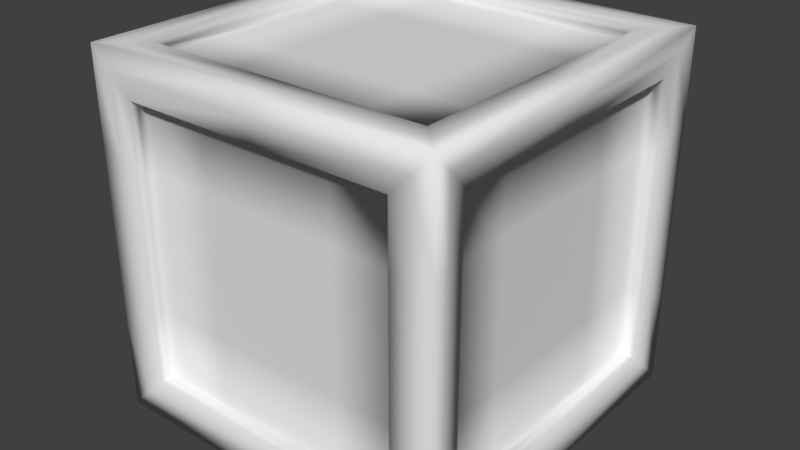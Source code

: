 # Source: TNT.blend  (saved by Blender 2.78.0; exported with 4.5.12 LTS)
import bpy
from mathutils import Matrix  # noqa: F401  (used for matrix-valued properties, if any)

bpy.ops.wm.read_factory_settings(use_empty=True)
scene = bpy.context.scene
scene.name = 'Scene'

# ---- collections
col_collection_1 = bpy.data.collections.new('Collection 1'); scene.collection.children.link(col_collection_1)

# ---- materials (node trees are filled in below, after node groups)
mat_material = bpy.data.materials.new('Material')
mat_material.alpha_threshold = 0.0
mat_material.use_transparent_shadow = False
mat_material.roughness = 0.5
mat_material.line_color = (0.0, 0.0, 0.0, 1.0)

# ---- material node trees

# ---- world
world_world = bpy.data.worlds.new('World'); scene.world = world_world
world_world.color = (0.05088, 0.05088, 0.05088)
world_world.use_sun_shadow = False
world_world.sun_shadow_jitter_overblur = 0.0
world_world.cycles.sampling_method = 'MANUAL'

# ---- meshes
me_cube = bpy.data.meshes.new('Cube')
me_cube.from_pydata([(1.0, 1.0, -1.0), (1.0, -1.0, -1.0), (-1.0, -1.0, -1.0), (-1.0, 1.0, -1.0), (1.0, 1.0, 1.0), (1.0, -1.0, 1.0), (-1.0, -1.0, 1.0), (-1.0, 1.0, 1.0), (0.7658, 0.9914, -0.7694), (-0.7658, 0.9914, -0.7694), (0.7658, 0.9914, 0.7694), (0.7658, -0.9914, -0.7694), (-0.7658, -0.9914, -0.7694), (0.7658, -0.9914, 0.7694), (-0.7658, -0.9914, 0.7694), (-0.7658, 0.9914, 0.7694), (0.9719, 0.7855, -0.7855), (0.9719, -0.7855, -0.7855), (0.9719, 0.7855, 0.7855), (0.9719, -0.7855, 0.7855), (-0.9719, -0.7855, -0.7855), (-0.9719, 0.7855, -0.7855), (-0.9719, -0.7855, 0.7855), (-0.9719, 0.7855, 0.7855), (0.7997, 0.7997, -0.9938), (0.7997, -0.7997, -0.9938), (-0.7997, 0.7997, -0.9938), (-0.7997, -0.7997, -0.9938), (0.7997, 0.7997, 0.9938), (0.7997, -0.7997, 0.9938), (-0.7997, 0.7997, 0.9938), (-0.7997, -0.7997, 0.9938), (0.8912, 0.7855, -0.7855), (0.8912, -0.7855, -0.7855), (0.8912, 0.7855, 0.7855), (0.8912, -0.7855, 0.7855), (-0.8912, -0.7855, -0.7855), (-0.8912, 0.7855, -0.7855), (-0.8912, -0.7855, 0.7855), (-0.8912, 0.7855, 0.7855), (0.7658, 0.9077, -0.7694), (-0.7658, 0.9077, -0.7694), (0.7658, 0.9077, 0.7694), (0.7658, -0.9077, -0.7694), (-0.7658, -0.9077, -0.7694), (0.7658, -0.9077, 0.7694), (-0.7658, -0.9077, 0.7694), (-0.7658, 0.9077, 0.7694), (0.7997, 0.7997, -0.9255), (0.7997, -0.7997, -0.9255), (-0.7997, 0.7997, -0.9255), (-0.7997, -0.7997, -0.9255), (0.7997, 0.7997, 0.9255), (0.7997, -0.7997, 0.9255), (-0.7997, 0.7997, 0.9255), (-0.7997, -0.7997, 0.9255), (1.0, -5.96e-08, -1.0), (1.788e-07, 1.0, -1.0), (1.0, 1.0, 0.0), (0.0, -1.0, -1.0), (1.0, -1.0, 0.0), (-1.0, 2.98e-07, -1.0), (-1.0, -1.0, 0.0), (-1.0, 1.0, 0.0), (1.0, -5.364e-07, 1.0), (2.384e-07, 1.0, 1.0), (-5.364e-07, -1.0, 1.0), (-1.0, 1.788e-07, 1.0), (1.788e-07, 0.9914, -0.7694), (0.7658, 0.9914, 0.0), (-5.96e-08, -0.9914, -0.7694), (0.7658, -0.9914, 0.0), (-0.7658, -0.9914, 0.0), (-0.7658, 0.9914, 0.0), (2.384e-07, 0.9914, 0.7694), (-2.98e-07, -0.9914, 0.7694), (-0.8829, -0.9957, -0.8847), (-0.8829, -0.9957, 0.8847), (0.8829, -0.9957, 0.8847), (0.8829, -0.9957, -0.8847), (0.8829, 0.9957, -0.8847), (0.8829, 0.9957, 0.8847), (-0.8829, 0.9957, 0.8847), (-0.8829, 0.9957, -0.8847), (0.9719, -5.96e-08, -0.7855), (0.9719, 0.7855, 0.0), (0.9719, -0.7855, 0.0), (-0.9719, 2.384e-07, -0.7855), (-0.9719, -0.7855, 0.0), (-0.9719, 0.7855, 0.0), (0.9719, -4.768e-07, 0.7855), (-0.9719, 1.192e-07, 0.7855), (-0.9859, -0.8927, 0.8927), (-0.9859, -0.8927, -0.8927), (0.9859, -0.8927, -0.8927), (0.9859, -0.8927, 0.8927), (0.9859, 0.8927, 0.8927), (0.9859, 0.8927, -0.8927), (-0.9859, 0.8927, 0.8927), (-0.9859, 0.8927, -0.8927), (0.7997, 0.0, -0.9938), (1.192e-07, 0.7997, -0.9938), (-1.192e-07, -0.7997, -0.9938), (-0.7997, 1.788e-07, -0.9938), (0.7997, -4.768e-07, 0.9938), (1.788e-07, 0.7997, 0.9938), (-4.768e-07, -0.7997, 0.9938), (-0.7997, 1.192e-07, 0.9938), (-0.8999, -0.8999, 0.9969), (-0.8999, 0.8999, 0.9969), (0.8999, -0.8999, -0.9969), (0.8999, 0.8999, -0.9969), (0.8999, 0.8999, 0.9969), (-0.8999, 0.8999, -0.9969), (-0.8999, -0.8999, -0.9969), (0.8999, -0.8999, 0.9969), (0.8912, -5.96e-08, -0.7855), (0.8912, 0.7855, 0.0), (0.8912, -0.7855, 0.0), (-0.8912, 2.384e-07, -0.7855), (-0.8912, -0.7855, 0.0), (-0.8912, 0.7855, 0.0), (0.8912, -4.768e-07, 0.7855), (-0.8912, 1.192e-07, 0.7855), (0.9315, 0.7855, -0.7855), (0.9315, -0.7855, -0.7855), (-0.9315, 0.7855, 0.7855), (-0.9315, -0.7855, 0.7855), (-0.9315, 0.7855, -0.7855), (-0.9315, -0.7855, -0.7855), (0.9315, 0.7855, 0.7855), (0.9315, -0.7855, 0.7855), (1.788e-07, 0.9077, -0.7694), (0.7658, 0.9077, 0.0), (-5.96e-08, -0.9077, -0.7694), (0.7658, -0.9077, 0.0), (-0.7658, -0.9077, 0.0), (-0.7658, 0.9077, 0.0), (2.384e-07, 0.9077, 0.7694), (-2.98e-07, -0.9077, 0.7694), (-0.7658, 0.9495, 0.7694), (-0.7658, 0.9495, -0.7694), (0.7658, -0.9495, 0.7694), (0.7658, -0.9495, -0.7694), (0.7658, 0.9495, -0.7694), (0.7658, 0.9495, 0.7694), (-0.7658, -0.9495, -0.7694), (-0.7658, -0.9495, 0.7694), (0.7997, 0.0, -0.9255), (1.192e-07, 0.7997, -0.9255), (-1.192e-07, -0.7997, -0.9255), (-0.7997, 1.788e-07, -0.9255), (0.7997, -4.768e-07, 0.9255), (1.788e-07, 0.7997, 0.9255), (-4.768e-07, -0.7997, 0.9255), (-0.7997, 1.192e-07, 0.9255), (0.7997, -0.7997, 0.9596), (-0.7997, -0.7997, 0.9596), (0.7997, 0.7997, 0.9596), (-0.7997, -0.7997, -0.9596), (0.7997, -0.7997, -0.9596), (0.7997, 0.7997, -0.9596), (-0.7997, 0.7997, 0.9596), (-0.7997, 0.7997, -0.9596), (1.192e-07, 0.7997, -0.9596), (-0.7997, 1.788e-07, -0.9596), (1.788e-07, 0.7997, 0.9596), (-0.7997, 1.192e-07, 0.9596), (0.7997, 0.0, -0.9596), (-1.192e-07, -0.7997, -0.9596), (-1.49e-07, -1.788e-07, 0.9255), (0.0, 8.941e-08, -0.9255), (-2.98e-07, -0.9495, 0.7694), (1.788e-07, 0.9495, -0.7694), (-5.96e-08, -0.9495, -0.7694), (-0.7658, -0.9495, 0.0), (2.384e-07, 0.9495, 0.7694), (0.7658, 0.9495, 0.0), (2.384e-07, 0.9077, 0.0), (-1.788e-07, -0.9077, 0.0), (0.9315, -0.7855, 0.0), (-0.9315, -0.7855, 0.0), (0.9315, -4.768e-07, 0.7855), (0.9315, 0.7855, 0.0), (-0.9315, 2.384e-07, -0.7855), (-0.9315, 0.7855, 0.0), (-0.8912, 1.788e-07, 0.0), (0.8912, -2.98e-07, 0.0), (0.8999, -5.066e-07, 0.9969), (-5.066e-07, -0.8999, 0.9969), (1.49e-07, 0.8999, -0.9969), (-5.96e-08, -0.8999, -0.9969), (-0.8999, 2.384e-07, -0.9969), (2.086e-07, 0.8999, 0.9969), (-4.768e-07, -0.7997, 0.9596), (0.7997, -4.768e-07, 0.9596), (0.9859, -5.066e-07, 0.8927), (-0.9859, 2.682e-07, -0.8927), (-0.9859, 0.8927, 0.0), (0.9859, -5.96e-08, -0.8927), (-0.9859, 1.49e-07, 0.8927), (0.9859, 0.8927, 0.0), (0.9315, -5.96e-08, -0.7855), (-0.9315, 1.192e-07, 0.7855), (-4.172e-07, -0.9957, 0.8847), (1.788e-07, 0.9957, -0.8847), (-2.98e-08, -0.9957, -0.8847), (-0.8829, 0.9957, 0.0), (2.384e-07, 0.9957, 0.8847), (0.8829, 0.9957, 0.0), (-0.7658, 0.9495, 0.0), (0.7658, -0.9495, 0.0), (-0.8829, -0.9957, 0.0), (-0.9859, -0.8927, 0.0), (0.8829, -0.9957, 0.0), (0.9859, -0.8927, 0.0), (-0.8999, 1.49e-07, 0.9969), (0.8999, -2.98e-08, -0.9969), (1.0, 1.0, 0.5), (1.0, -1.0, 0.5), (-1.0, -1.0, 0.5), (-1.0, 1.0, 0.5), (0.7658, 0.9914, 0.3847), (0.7658, -0.9914, 0.3847), (-0.7658, -0.9914, 0.3847), (-0.7658, 0.9914, 0.3847), (0.9719, 0.7855, 0.3927), (0.9719, -0.7855, 0.3927), (-0.9719, -0.7855, 0.3927), (-0.9719, 0.7855, 0.3927), (0.8912, 0.7855, 0.3927), (0.8912, -0.7855, 0.3927), (-0.8912, -0.7855, 0.3927), (-0.8912, 0.7855, 0.3927), (0.7658, 0.9077, 0.3847), (0.7658, -0.9077, 0.3847), (-0.7658, -0.9077, 0.3847), (-0.7658, 0.9077, 0.3847), (1.0, 1.0, -0.5), (1.0, -1.0, -0.5), (-1.0, -1.0, -0.5), (-1.0, 1.0, -0.5), (0.7658, 0.9914, -0.3847), (0.7658, -0.9914, -0.3847), (-0.7658, -0.9914, -0.3847), (-0.7658, 0.9914, -0.3847), (0.9719, 0.7855, -0.3927), (0.9719, -0.7855, -0.3927), (-0.9719, -0.7855, -0.3927), (-0.9719, 0.7855, -0.3927), (0.8912, 0.7855, -0.3927), (0.8912, -0.7855, -0.3927), (-0.8912, -0.7855, -0.3927), (-0.8912, 0.7855, -0.3927), (0.7658, 0.9077, -0.3847), (0.7658, -0.9077, -0.3847), (-0.7658, -0.9077, -0.3847), (-0.7658, 0.9077, -0.3847), (-0.7658, -0.9495, 0.3847), (-0.7658, -0.9495, -0.3847), (0.7658, 0.9495, 0.3847), (0.7658, 0.9495, -0.3847), (2.384e-07, 0.9077, 0.3847), (2.086e-07, 0.9077, -0.3847), (-1.192e-07, -0.9077, -0.3847), (-2.384e-07, -0.9077, 0.3847), (0.9315, -0.7855, 0.3927), (0.9315, -0.7855, -0.3927), (-0.9315, -0.7855, -0.3927), (-0.9315, -0.7855, 0.3927), (0.9315, 0.7855, -0.3927), (0.9315, 0.7855, 0.3927), (-0.9315, 0.7855, 0.3927), (-0.9315, 0.7855, -0.3927), (-0.8912, 2.086e-07, -0.3927), (-0.8912, 1.49e-07, 0.3927), (0.8912, -1.788e-07, -0.3927), (0.8912, -3.874e-07, 0.3927), (-0.9859, 0.8927, 0.4464), (-0.9859, 0.8927, -0.4464), (0.9859, 0.8927, -0.4464), (0.9859, 0.8927, 0.4464), (-0.8829, 0.9957, -0.4423), (-0.8829, 0.9957, 0.4423), (0.8829, 0.9957, 0.4423), (0.8829, 0.9957, -0.4423), (-0.7658, 0.9495, -0.3847), (-0.7658, 0.9495, 0.3847), (0.7658, -0.9495, -0.3847), (0.7658, -0.9495, 0.3847), (-0.8829, -0.9957, 0.4423), (-0.8829, -0.9957, -0.4423), (-0.9859, -0.8927, -0.4464), (-0.9859, -0.8927, 0.4464), (0.8829, -0.9957, -0.4423), (0.8829, -0.9957, 0.4423), (0.9859, -0.8927, 0.4464), (0.9859, -0.8927, -0.4464), (0.7997, -0.3999, -0.9255), (-0.3999, 0.7997, -0.9255), (-0.3999, -0.7997, -0.9255), (-0.7997, 0.3999, -0.9255), (0.7997, -0.3999, 0.9255), (-0.3999, 0.7997, 0.9255), (-0.3999, -0.7997, 0.9255), (-0.7997, 0.3999, 0.9255), (0.7997, 0.3999, -0.9255), (0.3999, 0.7997, -0.9255), (0.3999, -0.7997, -0.9255), (-0.7997, -0.3999, -0.9255), (0.7997, 0.3999, 0.9255), (0.3999, 0.7997, 0.9255), (0.3999, -0.7997, 0.9255), (-0.7997, -0.3999, 0.9255), (-3.129e-07, -0.3999, 0.9255), (1.49e-08, 0.3999, 0.9255), (0.3999, -3.278e-07, 0.9255), (-0.3999, -2.98e-08, 0.9255), (-0.3999, 1.341e-07, -0.9255), (0.3999, 4.47e-08, -0.9255), (5.96e-08, 0.3999, -0.9255), (-5.96e-08, -0.3999, -0.9255), (0.3999, -0.3999, -0.9255), (0.3999, 0.3999, -0.9255), (-0.3999, 0.3999, -0.9255), (-0.3999, 0.3999, 0.9255), (0.3999, 0.3999, 0.9255), (0.3999, -0.3999, 0.9255), (-0.3999, -0.3999, 0.9255), (-0.3999, -0.3999, -0.9255), (0.8912, -0.3927, -0.7855), (-0.8912, 0.3927, -0.7855), (0.8912, -0.3927, 0.7855), (-0.8912, 0.3927, 0.7855), (-0.3829, 0.9077, -0.7694), (-0.3829, -0.9077, -0.7694), (-0.3829, 0.9077, 0.7694), (-0.3829, -0.9077, 0.7694), (0.8912, 0.3927, -0.7855), (-0.8912, -0.3927, -0.7855), (0.8912, 0.3927, 0.7855), (-0.8912, -0.3927, 0.7855), (0.3829, 0.9077, -0.7694), (0.3829, -0.9077, -0.7694), (0.3829, 0.9077, 0.7694), (0.3829, -0.9077, 0.7694), (-0.3829, 0.9077, 0.0), (0.3829, 0.9077, 0.0), (-0.3829, -0.9077, 0.0), (0.3829, -0.9077, 0.0), (-0.8912, 0.3927, 0.0), (-0.8912, -0.3927, 0.0), (0.8912, -0.3927, 0.0), (0.8912, 0.3927, 0.0), (0.8912, 0.3927, 0.3927), (0.8912, 0.3927, -0.3927), (0.8912, -0.3927, -0.3927), (-0.8912, -0.3927, 0.3927), (-0.8912, -0.3927, -0.3927), (-0.8912, 0.3927, -0.3927), (0.3829, -0.9077, 0.3847), (0.3829, -0.9077, -0.3847), (-0.3829, -0.9077, -0.3847), (0.3829, 0.9077, -0.3847), (0.3829, 0.9077, 0.3847), (-0.3829, 0.9077, 0.3847), (-0.3829, 0.9077, -0.3847), (-0.3829, -0.9077, 0.3847), (-0.8912, 0.3927, 0.3927), (0.8912, -0.3927, 0.3927)], [], [(217, 110, 25, 100), (216, 108, 31, 107), (297, 94, 17, 247), (295, 78, 13, 223), (293, 92, 22, 228), (291, 76, 12, 244), (289, 142, 45, 235), (287, 140, 47, 237), (285, 80, 8, 242), (208, 81, 10, 74), (283, 82, 15, 225), (206, 79, 11, 70), (205, 83, 9, 68), (204, 77, 14, 75), (203, 126, 39, 333, 123), (202, 124, 32, 338, 116), (281, 96, 18, 226), (200, 98, 23, 91), (199, 97, 16, 84), (279, 99, 21, 249), (197, 93, 20, 87), (196, 95, 19, 90), (195, 158, 52, 310, 152), (194, 156, 53, 312, 154), (193, 109, 30, 105), (192, 113, 26, 103), (191, 114, 27, 102), (190, 111, 24, 101), (189, 115, 29, 106), (188, 112, 28, 104), (369, 332, 35, 231), (368, 333, 39, 233), (273, 128, 37, 253), (184, 129, 36, 339, 119), (271, 130, 34, 230), (182, 131, 35, 332, 122), (269, 127, 38, 232), (267, 125, 33, 251), (367, 337, 46, 236), (366, 334, 41, 257), (261, 144, 40, 254), (176, 145, 42, 344, 138), (259, 146, 44, 256), (174, 143, 43, 343, 134), (173, 141, 41, 334, 132), (172, 147, 46, 337, 139), (329, 300, 51, 309), (328, 313, 55, 304), (169, 159, 51, 300, 150), (168, 160, 49, 298, 148), (167, 157, 55, 313, 155), (166, 162, 54, 303, 153), (165, 163, 50, 301, 151), (164, 161, 48, 307, 149), (163, 164, 149, 299, 50), (26, 101, 164, 163), (101, 24, 161, 164), (159, 165, 151, 309, 51), (27, 103, 165, 159), (103, 26, 163, 165), (158, 166, 153, 311, 52), (28, 105, 166, 158), (105, 30, 162, 166), (162, 167, 155, 305, 54), (30, 107, 167, 162), (107, 31, 157, 167), (161, 168, 148, 306, 48), (24, 100, 168, 161), (100, 25, 160, 168), (160, 169, 150, 308, 49), (25, 102, 169, 160), (102, 27, 159, 169), (327, 314, 154, 312), (326, 315, 170, 316), (325, 305, 155, 317), (324, 318, 151, 301), (323, 319, 171, 320), (322, 308, 150, 321), (142, 172, 139, 345, 45), (13, 75, 172, 142), (75, 14, 147, 172), (144, 173, 132, 342, 40), (8, 68, 173, 144), (68, 9, 141, 173), (146, 174, 134, 335, 44), (12, 70, 174, 146), (70, 11, 143, 174), (258, 175, 136, 236), (224, 72, 175, 258), (244, 12, 146, 259), (140, 176, 138, 336, 47), (15, 74, 176, 140), (74, 10, 145, 176), (260, 177, 133, 234), (222, 69, 177, 260), (242, 8, 144, 261), (365, 346, 137, 237), (364, 347, 178, 262), (363, 342, 132, 263), (362, 348, 136, 256), (361, 349, 179, 264), (360, 345, 139, 265), (266, 180, 118, 231), (227, 86, 180, 266), (247, 17, 125, 267), (268, 181, 120, 252), (248, 88, 181, 268), (228, 22, 127, 269), (130, 182, 122, 340, 34), (18, 90, 182, 130), (90, 19, 131, 182), (270, 183, 117, 250), (246, 85, 183, 270), (226, 18, 130, 271), (128, 184, 119, 331, 37), (21, 87, 184, 128), (87, 20, 129, 184), (272, 185, 121, 233), (229, 89, 185, 272), (249, 21, 128, 273), (359, 350, 121, 253), (358, 351, 186, 274), (357, 341, 123, 275), (356, 352, 118, 251), (355, 353, 187, 276), (354, 340, 122, 277), (115, 188, 104, 29), (5, 64, 188, 115), (64, 4, 112, 188), (108, 189, 106, 31), (6, 66, 189, 108), (66, 5, 115, 189), (113, 190, 101, 26), (3, 57, 190, 113), (57, 0, 111, 190), (110, 191, 102, 25), (1, 59, 191, 110), (59, 2, 114, 191), (114, 192, 103, 27), (2, 61, 192, 114), (61, 3, 113, 192), (112, 193, 105, 28), (4, 65, 193, 112), (65, 7, 109, 193), (157, 194, 154, 304, 55), (31, 106, 194, 157), (106, 29, 156, 194), (156, 195, 152, 302, 53), (29, 104, 195, 156), (104, 28, 158, 195), (96, 196, 90, 18), (4, 64, 196, 96), (64, 5, 95, 196), (99, 197, 87, 21), (3, 61, 197, 99), (61, 2, 93, 197), (278, 198, 89, 229), (221, 63, 198, 278), (241, 3, 99, 279), (94, 199, 84, 17), (1, 56, 199, 94), (56, 0, 97, 199), (92, 200, 91, 22), (6, 67, 200, 92), (67, 7, 98, 200), (280, 201, 85, 246), (238, 58, 201, 280), (218, 4, 96, 281), (125, 202, 116, 330, 33), (17, 84, 202, 125), (84, 16, 124, 202), (127, 203, 123, 341, 38), (22, 91, 203, 127), (91, 23, 126, 203), (78, 204, 75, 13), (5, 66, 204, 78), (66, 6, 77, 204), (80, 205, 68, 8), (0, 57, 205, 80), (57, 3, 83, 205), (76, 206, 70, 12), (2, 59, 206, 76), (59, 1, 79, 206), (282, 207, 73, 245), (241, 63, 207, 282), (221, 7, 82, 283), (82, 208, 74, 15), (7, 65, 208, 82), (65, 4, 81, 208), (284, 209, 69, 222), (218, 58, 209, 284), (238, 0, 80, 285), (286, 210, 137, 257), (245, 73, 210, 286), (225, 15, 140, 287), (288, 211, 135, 255), (243, 71, 211, 288), (223, 13, 142, 289), (290, 212, 72, 224), (220, 62, 212, 290), (240, 2, 76, 291), (292, 213, 88, 248), (240, 62, 213, 292), (220, 6, 92, 293), (294, 214, 71, 243), (239, 60, 214, 294), (219, 5, 78, 295), (296, 215, 86, 227), (219, 60, 215, 296), (239, 1, 94, 297), (109, 216, 107, 30), (7, 67, 216, 109), (67, 6, 108, 216), (111, 217, 100, 24), (0, 56, 217, 111), (56, 1, 110, 217), (60, 239, 297, 215), (5, 219, 296, 95), (95, 296, 227, 19), (60, 219, 295, 214), (1, 239, 294, 79), (79, 294, 243, 11), (62, 220, 293, 213), (2, 240, 292, 93), (93, 292, 248, 20), (62, 240, 291, 212), (6, 220, 290, 77), (77, 290, 224, 14), (71, 223, 289, 211), (11, 243, 288, 143), (143, 288, 255, 43), (73, 225, 287, 210), (9, 245, 286, 141), (141, 286, 257, 41), (58, 238, 285, 209), (4, 218, 284, 81), (81, 284, 222, 10), (63, 221, 283, 207), (3, 241, 282, 83), (83, 282, 245, 9), (58, 218, 281, 201), (0, 238, 280, 97), (97, 280, 246, 16), (63, 241, 279, 198), (7, 221, 278, 98), (98, 278, 229, 23), (353, 354, 277, 187), (338, 355, 276, 116), (330, 356, 251, 33), (351, 357, 275, 186), (339, 358, 274, 119), (331, 359, 253, 37), (89, 249, 273, 185), (23, 229, 272, 126), (126, 272, 233, 39), (85, 226, 271, 183), (16, 246, 270, 124), (124, 270, 250, 32), (88, 228, 269, 181), (20, 248, 268, 129), (129, 268, 252, 36), (86, 247, 267, 180), (19, 227, 266, 131), (131, 266, 231, 35), (349, 360, 265, 179), (343, 361, 264, 134), (335, 362, 256, 44), (347, 363, 263, 178), (344, 364, 262, 138), (336, 365, 237, 47), (69, 242, 261, 177), (10, 222, 260, 145), (145, 260, 234, 42), (72, 244, 259, 175), (14, 224, 258, 147), (147, 258, 236, 46), (175, 259, 256, 136), (177, 261, 254, 133), (346, 366, 257, 137), (348, 367, 236, 136), (180, 267, 251, 118), (181, 269, 232, 120), (183, 271, 230, 117), (185, 273, 253, 121), (350, 368, 233, 121), (352, 369, 231, 118), (198, 279, 249, 89), (201, 281, 226, 85), (207, 283, 225, 73), (209, 285, 242, 69), (210, 287, 237, 137), (211, 289, 235, 135), (212, 291, 244, 72), (213, 293, 228, 88), (214, 295, 223, 71), (215, 297, 247, 86), (319, 322, 321, 171), (148, 298, 322, 319), (298, 49, 308, 322), (307, 323, 320, 149), (48, 306, 323, 307), (306, 148, 319, 323), (299, 324, 301, 50), (149, 320, 324, 299), (320, 171, 318, 324), (315, 325, 317, 170), (153, 303, 325, 315), (303, 54, 305, 325), (310, 326, 316, 152), (52, 311, 326, 310), (311, 153, 315, 326), (302, 327, 312, 53), (152, 316, 327, 302), (316, 170, 314, 327), (314, 328, 304, 154), (170, 317, 328, 314), (317, 155, 313, 328), (318, 329, 309, 151), (171, 321, 329, 318), (321, 150, 300, 329), (187, 277, 369, 352), (186, 275, 368, 350), (179, 265, 367, 348), (178, 263, 366, 346), (138, 262, 365, 336), (42, 234, 364, 344), (133, 254, 363, 347), (134, 264, 362, 335), (43, 255, 361, 343), (135, 235, 360, 349), (119, 274, 359, 331), (36, 252, 358, 339), (120, 232, 357, 351), (116, 276, 356, 330), (32, 250, 355, 338), (117, 230, 354, 353), (230, 34, 340, 354), (250, 117, 353, 355), (276, 187, 352, 356), (232, 38, 341, 357), (252, 120, 351, 358), (274, 186, 350, 359), (235, 45, 345, 360), (255, 135, 349, 361), (264, 179, 348, 362), (254, 40, 342, 363), (234, 133, 347, 364), (262, 178, 346, 365), (263, 132, 334, 366), (265, 139, 337, 367), (275, 123, 333, 368), (277, 122, 332, 369)])
me_cube.polygons.foreach_set('use_smooth', [True] * 352)
_uv = me_cube.uv_layers.new(name='UVMap')
_uv.uv.foreach_set('vector', [0.2429, 0.9382, 0.2429, 0.8831, 0.2359, 0.8902, 0.2359, 0.9381, 0.1318, 0.9382, 0.1318, 0.8831, 0.1384, 0.8902, 0.1384, 0.9381, 0.006791, 0.7851, 0.006791, 0.7577, 0.01343, 0.7647, 0.01343, 0.7885, 0.1182, 0.84, 0.1182, 0.8675, 0.1116, 0.8604, 0.1116, 0.8366, 0.006791, 0.8398, 0.006791, 0.8671, 0.01343, 0.8598, 0.01343, 0.8361, 0.007167, 0.7851, 0.007167, 0.7577, 0.01418, 0.7651, 0.01418, 0.789, 0.09317, 0.8737, 0.1239, 0.8737, 0.1239, 0.8737, 0.09317, 0.8737, 0.09317, 0.8737, 0.1239, 0.8737, 0.1239, 0.8737, 0.09317, 0.8737, 0.1182, 0.7851, 0.1182, 0.7577, 0.1116, 0.7651, 0.1116, 0.789, 0.0627, 0.8675, 0.1182, 0.8675, 0.1116, 0.8604, 0.06289, 0.8604, 0.007167, 0.84, 0.007167, 0.8675, 0.01418, 0.8604, 0.01418, 0.8366, 0.0627, 0.7577, 0.1182, 0.7577, 0.1116, 0.7651, 0.06289, 0.7651, 0.0627, 0.7577, 0.007167, 0.7577, 0.01418, 0.7651, 0.06289, 0.7651, 0.0627, 0.8675, 0.007167, 0.8675, 0.01418, 0.8604, 0.06289, 0.8604, 0.1239, 0.8125, 0.1239, 0.7512, 0.1239, 0.7512, 0.1239, 0.7819, 0.1239, 0.8125, 0.06242, 0.7512, 0.000923, 0.7512, 0.000923, 0.7512, 0.03167, 0.7512, 0.06242, 0.7512, 0.1173, 0.8398, 0.1173, 0.8671, 0.1107, 0.8598, 0.1107, 0.8361, 0.06204, 0.8671, 0.1173, 0.8671, 0.1107, 0.8598, 0.06204, 0.8598, 0.06204, 0.7577, 0.1173, 0.7577, 0.1107, 0.7647, 0.06204, 0.7647, 0.1173, 0.7851, 0.1173, 0.7577, 0.1107, 0.7647, 0.1107, 0.7885, 0.06204, 0.7577, 0.006791, 0.7577, 0.01343, 0.7647, 0.06204, 0.7647, 0.06204, 0.8671, 0.006791, 0.8671, 0.01343, 0.8598, 0.06204, 0.8598, 0.1259, 0.9377, 0.1259, 0.8765, 0.1259, 0.8765, 0.1259, 0.9071, 0.1259, 0.9377, 0.1874, 0.999, 0.1259, 0.999, 0.1259, 0.999, 0.1567, 0.999, 0.1874, 0.999, 0.1874, 0.9932, 0.1318, 0.9932, 0.1384, 0.9861, 0.1871, 0.9861, 0.1318, 0.9382, 0.1318, 0.9932, 0.1384, 0.9861, 0.1384, 0.9381, 0.1874, 0.8831, 0.1318, 0.8831, 0.1384, 0.8902, 0.1871, 0.8902, 0.1874, 0.9932, 0.2429, 0.9932, 0.2359, 0.9861, 0.1871, 0.9861, 0.1874, 0.8831, 0.2429, 0.8831, 0.2359, 0.8902, 0.1871, 0.8902, 0.2429, 0.9382, 0.2429, 0.9932, 0.2359, 0.9861, 0.2359, 0.9381, 0.04176, 0.8332, 0.04176, 0.854, 0.0211, 0.854, 0.0211, 0.8332, 0.04176, 0.8332, 0.04176, 0.854, 0.0211, 0.854, 0.0211, 0.8332, 0.03167, 0.8737, 0.000923, 0.8737, 0.000923, 0.8737, 0.03167, 0.8737, 0.06242, 0.8737, 0.1239, 0.8737, 0.1239, 0.8737, 0.09317, 0.8737, 0.06242, 0.8737, 0.09317, 0.7512, 0.1239, 0.7512, 0.1239, 0.7512, 0.09317, 0.7512, 0.000923, 0.8125, 0.000923, 0.8737, 0.000923, 0.8737, 0.000923, 0.8431, 0.000923, 0.8125, 0.09317, 0.7512, 0.1239, 0.7512, 0.1239, 0.7512, 0.09317, 0.7512, 0.03167, 0.8737, 0.000923, 0.8737, 0.000923, 0.8737, 0.03167, 0.8737, 0.04176, 0.8332, 0.04176, 0.854, 0.0211, 0.854, 0.0211, 0.8332, 0.08309, 0.7917, 0.08308, 0.771, 0.1037, 0.771, 0.1037, 0.7917, 0.03167, 0.7512, 0.000923, 0.7512, 0.000923, 0.7512, 0.03167, 0.7512, 0.06242, 0.7512, 0.000923, 0.7512, 0.000923, 0.7512, 0.03167, 0.7512, 0.06242, 0.7512, 0.03167, 0.7512, 0.000923, 0.7512, 0.000923, 0.7512, 0.03167, 0.7512, 0.1239, 0.8125, 0.1239, 0.7512, 0.1239, 0.7512, 0.1239, 0.7819, 0.1239, 0.8125, 0.000923, 0.8125, 0.000923, 0.8737, 0.000923, 0.8737, 0.000923, 0.8431, 0.000923, 0.8125, 0.06242, 0.8737, 0.1239, 0.8737, 0.1239, 0.8737, 0.09317, 0.8737, 0.06242, 0.8737, 0.2082, 0.9586, 0.2289, 0.9586, 0.2289, 0.9793, 0.2082, 0.9793, 0.2082, 0.9586, 0.2289, 0.9586, 0.2289, 0.9793, 0.2082, 0.9793, 0.2489, 0.9377, 0.2489, 0.999, 0.2489, 0.999, 0.2489, 0.9683, 0.2489, 0.9377, 0.1874, 0.8765, 0.2489, 0.8765, 0.2489, 0.8765, 0.2182, 0.8765, 0.1874, 0.8765, 0.2489, 0.9377, 0.2489, 0.999, 0.2489, 0.999, 0.2489, 0.9683, 0.2489, 0.9377, 0.1874, 0.8765, 0.2489, 0.8765, 0.2489, 0.8765, 0.2182, 0.8765, 0.1874, 0.8765, 0.1874, 0.999, 0.1259, 0.999, 0.1259, 0.999, 0.1567, 0.999, 0.1874, 0.999, 0.1259, 0.9377, 0.1259, 0.8765, 0.1259, 0.8765, 0.1259, 0.9071, 0.1259, 0.9377, 0.1259, 0.999, 0.1259, 0.9377, 0.1259, 0.9377, 0.1259, 0.9683, 0.1259, 0.999, 0.1259, 0.999, 0.1259, 0.9377, 0.1259, 0.9377, 0.1259, 0.999, 0.1259, 0.9377, 0.1259, 0.8765, 0.1259, 0.8765, 0.1259, 0.9377, 0.2489, 0.999, 0.1874, 0.999, 0.1874, 0.999, 0.2182, 0.999, 0.2489, 0.999, 0.2489, 0.999, 0.1874, 0.999, 0.1874, 0.999, 0.2489, 0.999, 0.1874, 0.999, 0.1259, 0.999, 0.1259, 0.999, 0.1874, 0.999, 0.1259, 0.8765, 0.1874, 0.8765, 0.1874, 0.8765, 0.1567, 0.8765, 0.1259, 0.8765, 0.1259, 0.8765, 0.1874, 0.8765, 0.1874, 0.8765, 0.1259, 0.8765, 0.1874, 0.8765, 0.2489, 0.8765, 0.2489, 0.8765, 0.1874, 0.8765, 0.2489, 0.8765, 0.2489, 0.9377, 0.2489, 0.9377, 0.2489, 0.9071, 0.2489, 0.8765, 0.2489, 0.8765, 0.2489, 0.9377, 0.2489, 0.9377, 0.2489, 0.8765, 0.2489, 0.9377, 0.2489, 0.999, 0.2489, 0.999, 0.2489, 0.9377, 0.1259, 0.8765, 0.1874, 0.8765, 0.1874, 0.8765, 0.1567, 0.8765, 0.1259, 0.8765, 0.1259, 0.8765, 0.1874, 0.8765, 0.1874, 0.8765, 0.1259, 0.8765, 0.1874, 0.8765, 0.2489, 0.8765, 0.2489, 0.8765, 0.1874, 0.8765, 0.2489, 0.8765, 0.2489, 0.9377, 0.2489, 0.9377, 0.2489, 0.9071, 0.2489, 0.8765, 0.2489, 0.8765, 0.2489, 0.9377, 0.2489, 0.9377, 0.2489, 0.8765, 0.2489, 0.9377, 0.2489, 0.999, 0.2489, 0.999, 0.2489, 0.9377, 0.1667, 0.9586, 0.1874, 0.9586, 0.1874, 0.9793, 0.1667, 0.9793, 0.1667, 0.9173, 0.1874, 0.9173, 0.1874, 0.938, 0.1667, 0.938, 0.2082, 0.9173, 0.2289, 0.9173, 0.2289, 0.938, 0.2082, 0.938, 0.1667, 0.9586, 0.1874, 0.9586, 0.1874, 0.9793, 0.1667, 0.9793, 0.1667, 0.9173, 0.1874, 0.9173, 0.1874, 0.938, 0.1667, 0.938, 0.2082, 0.9173, 0.2289, 0.9173, 0.2289, 0.938, 0.2082, 0.938, 0.000923, 0.8737, 0.06242, 0.8737, 0.06242, 0.8737, 0.03167, 0.8737, 0.000923, 0.8737, 0.000923, 0.8737, 0.06242, 0.8737, 0.06242, 0.8737, 0.000923, 0.8737, 0.06242, 0.8737, 0.1239, 0.8737, 0.1239, 0.8737, 0.06242, 0.8737, 0.000923, 0.7512, 0.000923, 0.8125, 0.000923, 0.8125, 0.000923, 0.7819, 0.000923, 0.7512, 0.000923, 0.7512, 0.000923, 0.8125, 0.000923, 0.8125, 0.000923, 0.7512, 0.000923, 0.8125, 0.000923, 0.8737, 0.000923, 0.8737, 0.000923, 0.8125, 0.1239, 0.8737, 0.1239, 0.8125, 0.1239, 0.8125, 0.1239, 0.8431, 0.1239, 0.8737, 0.1239, 0.8737, 0.1239, 0.8125, 0.1239, 0.8125, 0.1239, 0.8737, 0.1239, 0.8125, 0.1239, 0.7512, 0.1239, 0.7512, 0.1239, 0.8125, 0.09317, 0.7512, 0.06242, 0.7512, 0.06242, 0.7512, 0.09317, 0.7512, 0.09317, 0.7512, 0.06242, 0.7512, 0.06242, 0.7512, 0.09317, 0.7512, 0.03167, 0.7512, 0.000923, 0.7512, 0.000923, 0.7512, 0.03167, 0.7512, 0.1239, 0.7512, 0.06242, 0.7512, 0.06242, 0.7512, 0.09317, 0.7512, 0.1239, 0.7512, 0.1239, 0.7512, 0.06242, 0.7512, 0.06242, 0.7512, 0.1239, 0.7512, 0.06242, 0.7512, 0.000923, 0.7512, 0.000923, 0.7512, 0.06242, 0.7512, 0.09317, 0.7512, 0.06242, 0.7512, 0.06242, 0.7512, 0.09317, 0.7512, 0.09317, 0.7512, 0.06242, 0.7512, 0.06242, 0.7512, 0.09317, 0.7512, 0.03167, 0.7512, 0.000923, 0.7512, 0.000923, 0.7512, 0.03167, 0.7512, 0.08309, 0.8332, 0.08309, 0.8125, 0.1037, 0.8125, 0.1037, 0.8332, 0.04176, 0.8332, 0.04176, 0.8125, 0.06242, 0.8125, 0.06242, 0.8332, 0.04176, 0.7917, 0.04176, 0.771, 0.06242, 0.771, 0.06242, 0.7917, 0.04176, 0.7917, 0.04176, 0.8125, 0.0211, 0.8125, 0.0211, 0.7917, 0.08308, 0.7917, 0.08309, 0.8125, 0.06242, 0.8125, 0.06242, 0.7917, 0.08309, 0.8332, 0.08309, 0.854, 0.06242, 0.854, 0.06242, 0.8332, 0.09317, 0.8737, 0.06242, 0.8737, 0.06242, 0.8737, 0.09317, 0.8737, 0.09317, 0.8737, 0.06242, 0.8737, 0.06242, 0.8737, 0.09317, 0.8737, 0.03167, 0.8737, 0.000923, 0.8737, 0.000923, 0.8737, 0.03167, 0.8737, 0.03167, 0.7512, 0.06242, 0.7512, 0.06242, 0.7512, 0.03167, 0.7512, 0.03167, 0.7512, 0.06242, 0.7512, 0.06242, 0.7512, 0.03167, 0.7512, 0.09317, 0.7512, 0.1239, 0.7512, 0.1239, 0.7512, 0.09317, 0.7512, 0.000923, 0.7512, 0.000923, 0.8125, 0.000923, 0.8125, 0.000923, 0.7819, 0.000923, 0.7512, 0.000923, 0.7512, 0.000923, 0.8125, 0.000923, 0.8125, 0.000923, 0.7512, 0.000923, 0.8125, 0.000923, 0.8737, 0.000923, 0.8737, 0.000923, 0.8125, 0.03167, 0.7512, 0.06242, 0.7512, 0.06242, 0.7512, 0.03167, 0.7512, 0.03167, 0.7512, 0.06242, 0.7512, 0.06242, 0.7512, 0.03167, 0.7512, 0.09317, 0.7512, 0.1239, 0.7512, 0.1239, 0.7512, 0.09317, 0.7512, 0.000923, 0.8737, 0.06242, 0.8737, 0.06242, 0.8737, 0.03167, 0.8737, 0.000923, 0.8737, 0.000923, 0.8737, 0.06242, 0.8737, 0.06242, 0.8737, 0.000923, 0.8737, 0.06242, 0.8737, 0.1239, 0.8737, 0.1239, 0.8737, 0.06242, 0.8737, 0.09317, 0.8737, 0.06242, 0.8737, 0.06242, 0.8737, 0.09317, 0.8737, 0.09317, 0.8737, 0.06242, 0.8737, 0.06242, 0.8737, 0.09317, 0.8737, 0.03167, 0.8737, 0.000923, 0.8737, 0.000923, 0.8737, 0.03167, 0.8737, 0.04176, 0.7917, 0.04176, 0.8125, 0.0211, 0.8125, 0.0211, 0.7917, 0.08308, 0.7917, 0.08309, 0.8125, 0.06242, 0.8125, 0.06242, 0.7917, 0.08309, 0.8332, 0.08309, 0.854, 0.06242, 0.854, 0.06242, 0.8332, 0.04176, 0.7917, 0.04176, 0.8125, 0.0211, 0.8125, 0.0211, 0.7917, 0.08308, 0.7917, 0.08309, 0.8125, 0.06242, 0.8125, 0.06242, 0.7917, 0.08309, 0.8332, 0.08309, 0.854, 0.06242, 0.854, 0.06242, 0.8332, 0.2429, 0.8831, 0.2429, 0.9382, 0.2359, 0.9381, 0.2359, 0.8902, 0.2499, 0.8761, 0.2499, 0.9383, 0.2429, 0.9382, 0.2429, 0.8831, 0.2499, 0.9383, 0.2499, 1.0, 0.2429, 0.9932, 0.2429, 0.9382, 0.1318, 0.8831, 0.1874, 0.8831, 0.1871, 0.8902, 0.1384, 0.8902, 0.1253, 0.8761, 0.1876, 0.8761, 0.1874, 0.8831, 0.1318, 0.8831, 0.1876, 0.8761, 0.2499, 0.8761, 0.2429, 0.8831, 0.1874, 0.8831, 0.1318, 0.9932, 0.1874, 0.9932, 0.1871, 0.9861, 0.1384, 0.9861, 0.1253, 1.0, 0.1876, 1.0, 0.1874, 0.9932, 0.1318, 0.9932, 0.1876, 1.0, 0.2499, 1.0, 0.2429, 0.9932, 0.1874, 0.9932, 0.2429, 0.8831, 0.1874, 0.8831, 0.1871, 0.8902, 0.2359, 0.8902, 0.2499, 0.8761, 0.1876, 0.8761, 0.1874, 0.8831, 0.2429, 0.8831, 0.1876, 0.8761, 0.1253, 0.8761, 0.1318, 0.8831, 0.1874, 0.8831, 0.1318, 0.8831, 0.1318, 0.9382, 0.1384, 0.9381, 0.1384, 0.8902, 0.1253, 0.8761, 0.1253, 0.9383, 0.1318, 0.9382, 0.1318, 0.8831, 0.1253, 0.9383, 0.1253, 1.0, 0.1318, 0.9932, 0.1318, 0.9382, 0.2429, 0.9932, 0.1874, 0.9932, 0.1871, 0.9861, 0.2359, 0.9861, 0.2499, 1.0, 0.1876, 1.0, 0.1874, 0.9932, 0.2429, 0.9932, 0.1876, 1.0, 0.1253, 1.0, 0.1318, 0.9932, 0.1874, 0.9932, 0.2489, 0.999, 0.1874, 0.999, 0.1874, 0.999, 0.2182, 0.999, 0.2489, 0.999, 0.2489, 0.999, 0.1874, 0.999, 0.1874, 0.999, 0.2489, 0.999, 0.1874, 0.999, 0.1259, 0.999, 0.1259, 0.999, 0.1874, 0.999, 0.1259, 0.999, 0.1259, 0.9377, 0.1259, 0.9377, 0.1259, 0.9683, 0.1259, 0.999, 0.1259, 0.999, 0.1259, 0.9377, 0.1259, 0.9377, 0.1259, 0.999, 0.1259, 0.9377, 0.1259, 0.8765, 0.1259, 0.8765, 0.1259, 0.9377, 0.1173, 0.8671, 0.06204, 0.8671, 0.06204, 0.8598, 0.1107, 0.8598, 0.1239, 0.8745, 0.06204, 0.8745, 0.06204, 0.8671, 0.1173, 0.8671, 0.06204, 0.8745, 0.0001528, 0.8745, 0.006791, 0.8671, 0.06204, 0.8671, 0.1173, 0.7577, 0.06204, 0.7577, 0.06204, 0.7647, 0.1107, 0.7647, 0.1239, 0.7507, 0.06204, 0.7507, 0.06204, 0.7577, 0.1173, 0.7577, 0.06204, 0.7507, 0.0001528, 0.7507, 0.006791, 0.7577, 0.06204, 0.7577, 0.1173, 0.8398, 0.1173, 0.8124, 0.1107, 0.8123, 0.1107, 0.8361, 0.1239, 0.8435, 0.1239, 0.8126, 0.1173, 0.8124, 0.1173, 0.8398, 0.1239, 0.7816, 0.1239, 0.7507, 0.1173, 0.7577, 0.1173, 0.7851, 0.006791, 0.7577, 0.06204, 0.7577, 0.06204, 0.7647, 0.01343, 0.7647, 0.0001528, 0.7507, 0.06204, 0.7507, 0.06204, 0.7577, 0.006791, 0.7577, 0.06204, 0.7507, 0.1239, 0.7507, 0.1173, 0.7577, 0.06204, 0.7577, 0.006791, 0.8671, 0.06204, 0.8671, 0.06204, 0.8598, 0.01343, 0.8598, 0.0001529, 0.8745, 0.06204, 0.8745, 0.06204, 0.8671, 0.006791, 0.8671, 0.06204, 0.8745, 0.1239, 0.8745, 0.1173, 0.8671, 0.06204, 0.8671, 0.1173, 0.7851, 0.1173, 0.8124, 0.1107, 0.8123, 0.1107, 0.7885, 0.1239, 0.7816, 0.1239, 0.8126, 0.1173, 0.8124, 0.1173, 0.7851, 0.1239, 0.8435, 0.1239, 0.8745, 0.1173, 0.8671, 0.1173, 0.8398, 0.1239, 0.7512, 0.06242, 0.7512, 0.06242, 0.7512, 0.09317, 0.7512, 0.1239, 0.7512, 0.1239, 0.7512, 0.06242, 0.7512, 0.06242, 0.7512, 0.1239, 0.7512, 0.06242, 0.7512, 0.000923, 0.7512, 0.000923, 0.7512, 0.06242, 0.7512, 0.1239, 0.8737, 0.1239, 0.8125, 0.1239, 0.8125, 0.1239, 0.8431, 0.1239, 0.8737, 0.1239, 0.8737, 0.1239, 0.8125, 0.1239, 0.8125, 0.1239, 0.8737, 0.1239, 0.8125, 0.1239, 0.7512, 0.1239, 0.7512, 0.1239, 0.8125, 0.1182, 0.8675, 0.0627, 0.8675, 0.06289, 0.8604, 0.1116, 0.8604, 0.1249, 0.8745, 0.0625, 0.8745, 0.0627, 0.8675, 0.1182, 0.8675, 0.0625, 0.8745, 0.0001549, 0.8745, 0.007167, 0.8675, 0.0627, 0.8675, 0.1182, 0.7577, 0.0627, 0.7577, 0.06289, 0.7651, 0.1116, 0.7651, 0.1249, 0.7502, 0.0625, 0.7502, 0.0627, 0.7577, 0.1182, 0.7577, 0.0625, 0.7502, 0.000155, 0.7502, 0.007167, 0.7577, 0.0627, 0.7577, 0.007167, 0.7577, 0.0627, 0.7577, 0.06289, 0.7651, 0.01418, 0.7651, 0.0001549, 0.7502, 0.0625, 0.7502, 0.0627, 0.7577, 0.007167, 0.7577, 0.0625, 0.7502, 0.1249, 0.7502, 0.1182, 0.7577, 0.0627, 0.7577, 0.007167, 0.7851, 0.007167, 0.8126, 0.01418, 0.8128, 0.01418, 0.789, 0.000155, 0.7813, 0.000155, 0.8124, 0.007167, 0.8126, 0.007167, 0.7851, 0.000155, 0.8435, 0.0001549, 0.8745, 0.007167, 0.8675, 0.007167, 0.84, 0.007167, 0.8675, 0.0627, 0.8675, 0.06289, 0.8604, 0.01418, 0.8604, 0.0001549, 0.8745, 0.0625, 0.8745, 0.0627, 0.8675, 0.007167, 0.8675, 0.0625, 0.8745, 0.1249, 0.8745, 0.1182, 0.8675, 0.0627, 0.8675, 0.1182, 0.84, 0.1182, 0.8126, 0.1116, 0.8128, 0.1116, 0.8366, 0.1249, 0.8435, 0.1249, 0.8124, 0.1182, 0.8126, 0.1182, 0.84, 0.1249, 0.7813, 0.1249, 0.7502, 0.1182, 0.7577, 0.1182, 0.7851, 0.03167, 0.8737, 0.06242, 0.8737, 0.06242, 0.8737, 0.03167, 0.8737, 0.03167, 0.8737, 0.06242, 0.8737, 0.06242, 0.8737, 0.03167, 0.8737, 0.09317, 0.8737, 0.1239, 0.8737, 0.1239, 0.8737, 0.09317, 0.8737, 0.03167, 0.8737, 0.06242, 0.8737, 0.06242, 0.8737, 0.03167, 0.8737, 0.03167, 0.8737, 0.06242, 0.8737, 0.06242, 0.8737, 0.03167, 0.8737, 0.09317, 0.8737, 0.1239, 0.8737, 0.1239, 0.8737, 0.09317, 0.8737, 0.007167, 0.84, 0.007167, 0.8126, 0.01418, 0.8128, 0.01418, 0.8366, 0.0001549, 0.8435, 0.0001549, 0.8124, 0.007167, 0.8126, 0.007167, 0.84, 0.0001549, 0.7813, 0.0001549, 0.7502, 0.007167, 0.7577, 0.007167, 0.7851, 0.006791, 0.7851, 0.006791, 0.8124, 0.01343, 0.8123, 0.01343, 0.7885, 0.0001528, 0.7816, 0.0001528, 0.8126, 0.006791, 0.8124, 0.006791, 0.7851, 0.0001528, 0.8435, 0.0001529, 0.8745, 0.006791, 0.8671, 0.006791, 0.8398, 0.1182, 0.7851, 0.1182, 0.8126, 0.1116, 0.8128, 0.1116, 0.789, 0.1249, 0.7813, 0.1249, 0.8124, 0.1182, 0.8126, 0.1182, 0.7851, 0.1249, 0.8435, 0.1249, 0.8745, 0.1182, 0.8675, 0.1182, 0.84, 0.006791, 0.8398, 0.006791, 0.8124, 0.01343, 0.8123, 0.01343, 0.8361, 0.0001528, 0.8435, 0.0001528, 0.8126, 0.006791, 0.8124, 0.006791, 0.8398, 0.0001528, 0.7816, 0.0001528, 0.7507, 0.006791, 0.7577, 0.006791, 0.7851, 0.1318, 0.9932, 0.1318, 0.9382, 0.1384, 0.9381, 0.1384, 0.9861, 0.1253, 1.0, 0.1253, 0.9383, 0.1318, 0.9382, 0.1318, 0.9932, 0.1253, 0.9383, 0.1253, 0.8761, 0.1318, 0.8831, 0.1318, 0.9382, 0.2429, 0.9932, 0.2429, 0.9382, 0.2359, 0.9381, 0.2359, 0.9861, 0.2499, 1.0, 0.2499, 0.9383, 0.2429, 0.9382, 0.2429, 0.9932, 0.2499, 0.9383, 0.2499, 0.8761, 0.2429, 0.8831, 0.2429, 0.9382, 0.0001528, 0.8126, 0.0001528, 0.7816, 0.006791, 0.7851, 0.006791, 0.8124, 0.0001528, 0.8745, 0.0001528, 0.8435, 0.006791, 0.8398, 0.006791, 0.8671, 0.006791, 0.8671, 0.006791, 0.8398, 0.01343, 0.8361, 0.01343, 0.8598, 0.1249, 0.8124, 0.1249, 0.8435, 0.1182, 0.84, 0.1182, 0.8126, 0.1249, 0.7502, 0.1249, 0.7813, 0.1182, 0.7851, 0.1182, 0.7577, 0.1182, 0.7577, 0.1182, 0.7851, 0.1116, 0.789, 0.1116, 0.7651, 0.0001528, 0.8126, 0.0001528, 0.8435, 0.006791, 0.8398, 0.006791, 0.8124, 0.0001528, 0.7507, 0.0001528, 0.7816, 0.006791, 0.7851, 0.006791, 0.7577, 0.006791, 0.7577, 0.006791, 0.7851, 0.01343, 0.7885, 0.01343, 0.7647, 0.0001549, 0.8124, 0.0001549, 0.7813, 0.007167, 0.7851, 0.007167, 0.8126, 0.0001549, 0.8745, 0.0001549, 0.8435, 0.007167, 0.84, 0.007167, 0.8675, 0.007167, 0.8675, 0.007167, 0.84, 0.01418, 0.8366, 0.01418, 0.8604, 0.06242, 0.8737, 0.09317, 0.8737, 0.09317, 0.8737, 0.06242, 0.8737, 0.000923, 0.8737, 0.03167, 0.8737, 0.03167, 0.8737, 0.000923, 0.8737, 0.000923, 0.8737, 0.03167, 0.8737, 0.03167, 0.8737, 0.000923, 0.8737, 0.06242, 0.8737, 0.09317, 0.8737, 0.09317, 0.8737, 0.06242, 0.8737, 0.000923, 0.8737, 0.03167, 0.8737, 0.03167, 0.8737, 0.000923, 0.8737, 0.000923, 0.8737, 0.03167, 0.8737, 0.03167, 0.8737, 0.000923, 0.8737, 0.1249, 0.8124, 0.1249, 0.7813, 0.1182, 0.7851, 0.1182, 0.8126, 0.1249, 0.8745, 0.1249, 0.8435, 0.1182, 0.84, 0.1182, 0.8675, 0.1182, 0.8675, 0.1182, 0.84, 0.1116, 0.8366, 0.1116, 0.8604, 0.000155, 0.8124, 0.000155, 0.8435, 0.007167, 0.84, 0.007167, 0.8126, 0.000155, 0.7502, 0.000155, 0.7813, 0.007167, 0.7851, 0.007167, 0.7577, 0.007167, 0.7577, 0.007167, 0.7851, 0.01418, 0.789, 0.01418, 0.7651, 0.1239, 0.8126, 0.1239, 0.8435, 0.1173, 0.8398, 0.1173, 0.8124, 0.1239, 0.7507, 0.1239, 0.7816, 0.1173, 0.7851, 0.1173, 0.7577, 0.1173, 0.7577, 0.1173, 0.7851, 0.1107, 0.7885, 0.1107, 0.7647, 0.1239, 0.8126, 0.1239, 0.7816, 0.1173, 0.7851, 0.1173, 0.8124, 0.1239, 0.8745, 0.1239, 0.8435, 0.1173, 0.8398, 0.1173, 0.8671, 0.1173, 0.8671, 0.1173, 0.8398, 0.1107, 0.8361, 0.1107, 0.8598, 0.08309, 0.8125, 0.08309, 0.8332, 0.06242, 0.8332, 0.06242, 0.8125, 0.08308, 0.771, 0.08308, 0.7917, 0.06242, 0.7917, 0.06242, 0.771, 0.04176, 0.771, 0.04176, 0.7917, 0.0211, 0.7917, 0.0211, 0.771, 0.08309, 0.8125, 0.08309, 0.8332, 0.06242, 0.8332, 0.06242, 0.8125, 0.08308, 0.771, 0.08308, 0.7917, 0.06242, 0.7917, 0.06242, 0.771, 0.04176, 0.771, 0.04176, 0.7917, 0.0211, 0.7917, 0.0211, 0.771, 0.06242, 0.8737, 0.03167, 0.8737, 0.03167, 0.8737, 0.06242, 0.8737, 0.1239, 0.8737, 0.09317, 0.8737, 0.09317, 0.8737, 0.1239, 0.8737, 0.1239, 0.8737, 0.09317, 0.8737, 0.09317, 0.8737, 0.1239, 0.8737, 0.06242, 0.7512, 0.09317, 0.7512, 0.09317, 0.7512, 0.06242, 0.7512, 0.000923, 0.7512, 0.03167, 0.7512, 0.03167, 0.7512, 0.000923, 0.7512, 0.000923, 0.7512, 0.03167, 0.7512, 0.03167, 0.7512, 0.000923, 0.7512, 0.06242, 0.7512, 0.09317, 0.7512, 0.09317, 0.7512, 0.06242, 0.7512, 0.000923, 0.7512, 0.03167, 0.7512, 0.03167, 0.7512, 0.000923, 0.7512, 0.000923, 0.7512, 0.03167, 0.7512, 0.03167, 0.7512, 0.000923, 0.7512, 0.06242, 0.8737, 0.03167, 0.8737, 0.03167, 0.8737, 0.06242, 0.8737, 0.1239, 0.8737, 0.09317, 0.8737, 0.09317, 0.8737, 0.1239, 0.8737, 0.1239, 0.8737, 0.09317, 0.8737, 0.09317, 0.8737, 0.1239, 0.8737, 0.08309, 0.8125, 0.08309, 0.8332, 0.06242, 0.8332, 0.06242, 0.8125, 0.08308, 0.771, 0.08308, 0.7917, 0.06242, 0.7917, 0.06242, 0.771, 0.04176, 0.771, 0.04176, 0.7917, 0.0211, 0.7917, 0.0211, 0.771, 0.04176, 0.8125, 0.04176, 0.7917, 0.06242, 0.7917, 0.06242, 0.8125, 0.04176, 0.854, 0.04176, 0.8332, 0.06242, 0.8332, 0.06242, 0.854, 0.08309, 0.854, 0.08309, 0.8332, 0.1037, 0.8332, 0.1037, 0.854, 0.06242, 0.7512, 0.03167, 0.7512, 0.03167, 0.7512, 0.06242, 0.7512, 0.1239, 0.7512, 0.09317, 0.7512, 0.09317, 0.7512, 0.1239, 0.7512, 0.1239, 0.7512, 0.09317, 0.7512, 0.09317, 0.7512, 0.1239, 0.7512, 0.06242, 0.7512, 0.03167, 0.7512, 0.03167, 0.7512, 0.06242, 0.7512, 0.1239, 0.7512, 0.09317, 0.7512, 0.09317, 0.7512, 0.1239, 0.7512, 0.1239, 0.7512, 0.09317, 0.7512, 0.09317, 0.7512, 0.1239, 0.7512, 0.06242, 0.7512, 0.03167, 0.7512, 0.03167, 0.7512, 0.06242, 0.7512, 0.06242, 0.7512, 0.03167, 0.7512, 0.03167, 0.7512, 0.06242, 0.7512, 0.08309, 0.8125, 0.08309, 0.7917, 0.1037, 0.7917, 0.1037, 0.8125, 0.04176, 0.8125, 0.04176, 0.8332, 0.0211, 0.8332, 0.0211, 0.8125, 0.06242, 0.8737, 0.03167, 0.8737, 0.03167, 0.8737, 0.06242, 0.8737, 0.06242, 0.7512, 0.09317, 0.7512, 0.09317, 0.7512, 0.06242, 0.7512, 0.06242, 0.7512, 0.09317, 0.7512, 0.09317, 0.7512, 0.06242, 0.7512, 0.06242, 0.8737, 0.03167, 0.8737, 0.03167, 0.8737, 0.06242, 0.8737, 0.04176, 0.8125, 0.04176, 0.8332, 0.0211, 0.8332, 0.0211, 0.8125, 0.04176, 0.8125, 0.04176, 0.8332, 0.0211, 0.8332, 0.0211, 0.8125, 0.1173, 0.8124, 0.1173, 0.7851, 0.1107, 0.7885, 0.1107, 0.8123, 0.1173, 0.8124, 0.1173, 0.8398, 0.1107, 0.8361, 0.1107, 0.8123, 0.007167, 0.8126, 0.007167, 0.84, 0.01418, 0.8366, 0.01418, 0.8128, 0.1182, 0.8126, 0.1182, 0.7851, 0.1116, 0.789, 0.1116, 0.8128, 0.06242, 0.8737, 0.09317, 0.8737, 0.09317, 0.8737, 0.06242, 0.8737, 0.06242, 0.8737, 0.09317, 0.8737, 0.09317, 0.8737, 0.06242, 0.8737, 0.007167, 0.8126, 0.007167, 0.7851, 0.01418, 0.789, 0.01418, 0.8128, 0.006791, 0.8124, 0.006791, 0.8398, 0.01343, 0.8361, 0.01343, 0.8123, 0.1182, 0.8126, 0.1182, 0.84, 0.1116, 0.8366, 0.1116, 0.8128, 0.006791, 0.8124, 0.006791, 0.7851, 0.01343, 0.7885, 0.01343, 0.8123, 0.1874, 0.9173, 0.2082, 0.9173, 0.2082, 0.938, 0.1874, 0.938, 0.1874, 0.8966, 0.2082, 0.8966, 0.2082, 0.9173, 0.1874, 0.9173, 0.2082, 0.8966, 0.2289, 0.8966, 0.2289, 0.9173, 0.2082, 0.9173, 0.1459, 0.9173, 0.1667, 0.9173, 0.1667, 0.938, 0.1459, 0.938, 0.1459, 0.8966, 0.1667, 0.8966, 0.1667, 0.9173, 0.1459, 0.9173, 0.1667, 0.8966, 0.1874, 0.8966, 0.1874, 0.9173, 0.1667, 0.9173, 0.1459, 0.9586, 0.1667, 0.9586, 0.1667, 0.9793, 0.1459, 0.9793, 0.1459, 0.938, 0.1667, 0.938, 0.1667, 0.9586, 0.1459, 0.9586, 0.1667, 0.938, 0.1874, 0.938, 0.1874, 0.9586, 0.1667, 0.9586, 0.1874, 0.9173, 0.2082, 0.9173, 0.2082, 0.938, 0.1874, 0.938, 0.1874, 0.8966, 0.2082, 0.8966, 0.2082, 0.9173, 0.1874, 0.9173, 0.2082, 0.8966, 0.2289, 0.8966, 0.2289, 0.9173, 0.2082, 0.9173, 0.1459, 0.9173, 0.1667, 0.9173, 0.1667, 0.938, 0.1459, 0.938, 0.1459, 0.8966, 0.1667, 0.8966, 0.1667, 0.9173, 0.1459, 0.9173, 0.1667, 0.8966, 0.1874, 0.8966, 0.1874, 0.9173, 0.1667, 0.9173, 0.1459, 0.9586, 0.1667, 0.9586, 0.1667, 0.9793, 0.1459, 0.9793, 0.1459, 0.938, 0.1667, 0.938, 0.1667, 0.9586, 0.1459, 0.9586, 0.1667, 0.938, 0.1874, 0.938, 0.1874, 0.9586, 0.1667, 0.9586, 0.1874, 0.9586, 0.2082, 0.9586, 0.2082, 0.9793, 0.1874, 0.9793, 0.1874, 0.938, 0.2082, 0.938, 0.2082, 0.9586, 0.1874, 0.9586, 0.2082, 0.938, 0.2289, 0.938, 0.2289, 0.9586, 0.2082, 0.9586, 0.1874, 0.9586, 0.2082, 0.9586, 0.2082, 0.9793, 0.1874, 0.9793, 0.1874, 0.938, 0.2082, 0.938, 0.2082, 0.9586, 0.1874, 0.9586, 0.2082, 0.938, 0.2289, 0.938, 0.2289, 0.9586, 0.2082, 0.9586, 0.06242, 0.8125, 0.06242, 0.8332, 0.04176, 0.8332, 0.04176, 0.8125, 0.06242, 0.8125, 0.06242, 0.8332, 0.04176, 0.8332, 0.04176, 0.8125, 0.06242, 0.8125, 0.06242, 0.8332, 0.04176, 0.8332, 0.04176, 0.8125, 0.06242, 0.8125, 0.06242, 0.7917, 0.08309, 0.7917, 0.08309, 0.8125, 0.06242, 0.854, 0.06242, 0.8332, 0.08309, 0.8332, 0.08309, 0.854, 0.0211, 0.854, 0.0211, 0.8332, 0.04176, 0.8332, 0.04176, 0.854, 0.0211, 0.8125, 0.0211, 0.7917, 0.04176, 0.7917, 0.04176, 0.8125, 0.06242, 0.771, 0.06242, 0.7917, 0.04176, 0.7917, 0.04176, 0.771, 0.1037, 0.771, 0.1037, 0.7917, 0.08308, 0.7917, 0.08308, 0.771, 0.1037, 0.8125, 0.1037, 0.8332, 0.08309, 0.8332, 0.08309, 0.8125, 0.06242, 0.771, 0.06242, 0.7917, 0.04176, 0.7917, 0.04176, 0.771, 0.1037, 0.771, 0.1037, 0.7917, 0.08308, 0.7917, 0.08308, 0.771, 0.1037, 0.8125, 0.1037, 0.8332, 0.08309, 0.8332, 0.08309, 0.8125, 0.06242, 0.771, 0.06242, 0.7917, 0.04176, 0.7917, 0.04176, 0.771, 0.1037, 0.771, 0.1037, 0.7917, 0.08308, 0.7917, 0.08308, 0.771, 0.1037, 0.8125, 0.1037, 0.8332, 0.08309, 0.8332, 0.08309, 0.8125, 0.1037, 0.8332, 0.1037, 0.854, 0.08309, 0.854, 0.08309, 0.8332, 0.1037, 0.7917, 0.1037, 0.8125, 0.08309, 0.8125, 0.08308, 0.7917, 0.06242, 0.7917, 0.06242, 0.8125, 0.04176, 0.8125, 0.04176, 0.7917, 0.1037, 0.8332, 0.1037, 0.854, 0.08309, 0.854, 0.08309, 0.8332, 0.1037, 0.7917, 0.1037, 0.8125, 0.08309, 0.8125, 0.08308, 0.7917, 0.06242, 0.7917, 0.06242, 0.8125, 0.04176, 0.8125, 0.04176, 0.7917, 0.1037, 0.8332, 0.1037, 0.854, 0.08309, 0.854, 0.08309, 0.8332, 0.1037, 0.7917, 0.1037, 0.8125, 0.08309, 0.8125, 0.08308, 0.7917, 0.06242, 0.7917, 0.06242, 0.8125, 0.04176, 0.8125, 0.04176, 0.7917, 0.0211, 0.7917, 0.0211, 0.771, 0.04176, 0.771, 0.04176, 0.7917, 0.0211, 0.8332, 0.0211, 0.8125, 0.04176, 0.8125, 0.04176, 0.8332, 0.06242, 0.8332, 0.06242, 0.8125, 0.08309, 0.8125, 0.08309, 0.8332, 0.06242, 0.7917, 0.06242, 0.771, 0.08308, 0.771, 0.08309, 0.7917, 0.06242, 0.8332, 0.06242, 0.854, 0.04176, 0.854, 0.04176, 0.8332, 0.06242, 0.8332, 0.06242, 0.854, 0.04176, 0.854, 0.04176, 0.8332, 0.06242, 0.8332, 0.06242, 0.854, 0.04176, 0.854, 0.04176, 0.8332])
me_cube.materials.append(mat_material)
me_cube.use_remesh_preserve_volume = False
me_cube.use_remesh_preserve_attributes = False
me_cube.use_mirror_vertex_groups = False
me_cube.update()

# ---- objects
ob_cube = bpy.data.objects.new('Cube', me_cube)

# ---- transforms, parenting, visibility, modifiers, constraints
ob_cube.location = (0.0, 0.0, 0.0)
ob_cube.lock_rotations_4d = False
ob_cube.empty_display_type = 'ARROWS'
ob_cube.lineart.crease_threshold = 0.0

# ---- collection membership
col_collection_1.objects.link(ob_cube)

# ---- scene / render settings (as saved in the file)
scene.frame_start = 1; scene.frame_end = 250; scene.frame_set(1)
scene.render.engine = 'BLENDER_EEVEE_NEXT'
scene.render.resolution_percentage = 50
scene.render.dither_intensity = 0.0
scene.cycles.use_denoising = False
scene.cycles.samples = 128
scene.cycles.sampling_pattern = 'TABULATED_SOBOL'
scene.cycles.light_sampling_threshold = 0.0
scene.cycles.use_adaptive_sampling = False
scene.cycles.use_light_tree = False
scene.cycles.blur_glossy = 0.0
scene.cycles.sample_clamp_indirect = 0.0
scene.view_settings.view_transform = 'Standard'
bpy.context.view_layer.update()

# ---- added for rendering (the .blend has no active camera and no usable light): camera, sun
cam_auto = bpy.data.cameras.new('AutoCamera')
cam_auto.lens = 50.0
cam_auto.sensor_width = 36.0
cam_auto.clip_end = 1000.0
ob_auto_camera = bpy.data.objects.new('AutoCamera', cam_auto)
scene.collection.objects.link(ob_auto_camera)
ob_auto_camera.location = (3.20507, -3.84609, 2.56406)
ob_auto_camera.rotation_euler = (1.09748, -7.21219e-08, 0.694738)
scene.camera = ob_auto_camera
light_auto_sun = bpy.data.lights.new('AutoSun', 'SUN')
light_auto_sun.energy = 3.0
light_auto_sun.angle = 0.0523599
ob_auto_sun = bpy.data.objects.new('AutoSun', light_auto_sun)
scene.collection.objects.link(ob_auto_sun)
ob_auto_sun.rotation_euler = (0.872665, 0.174533, 0.523599)
bpy.context.view_layer.update()
